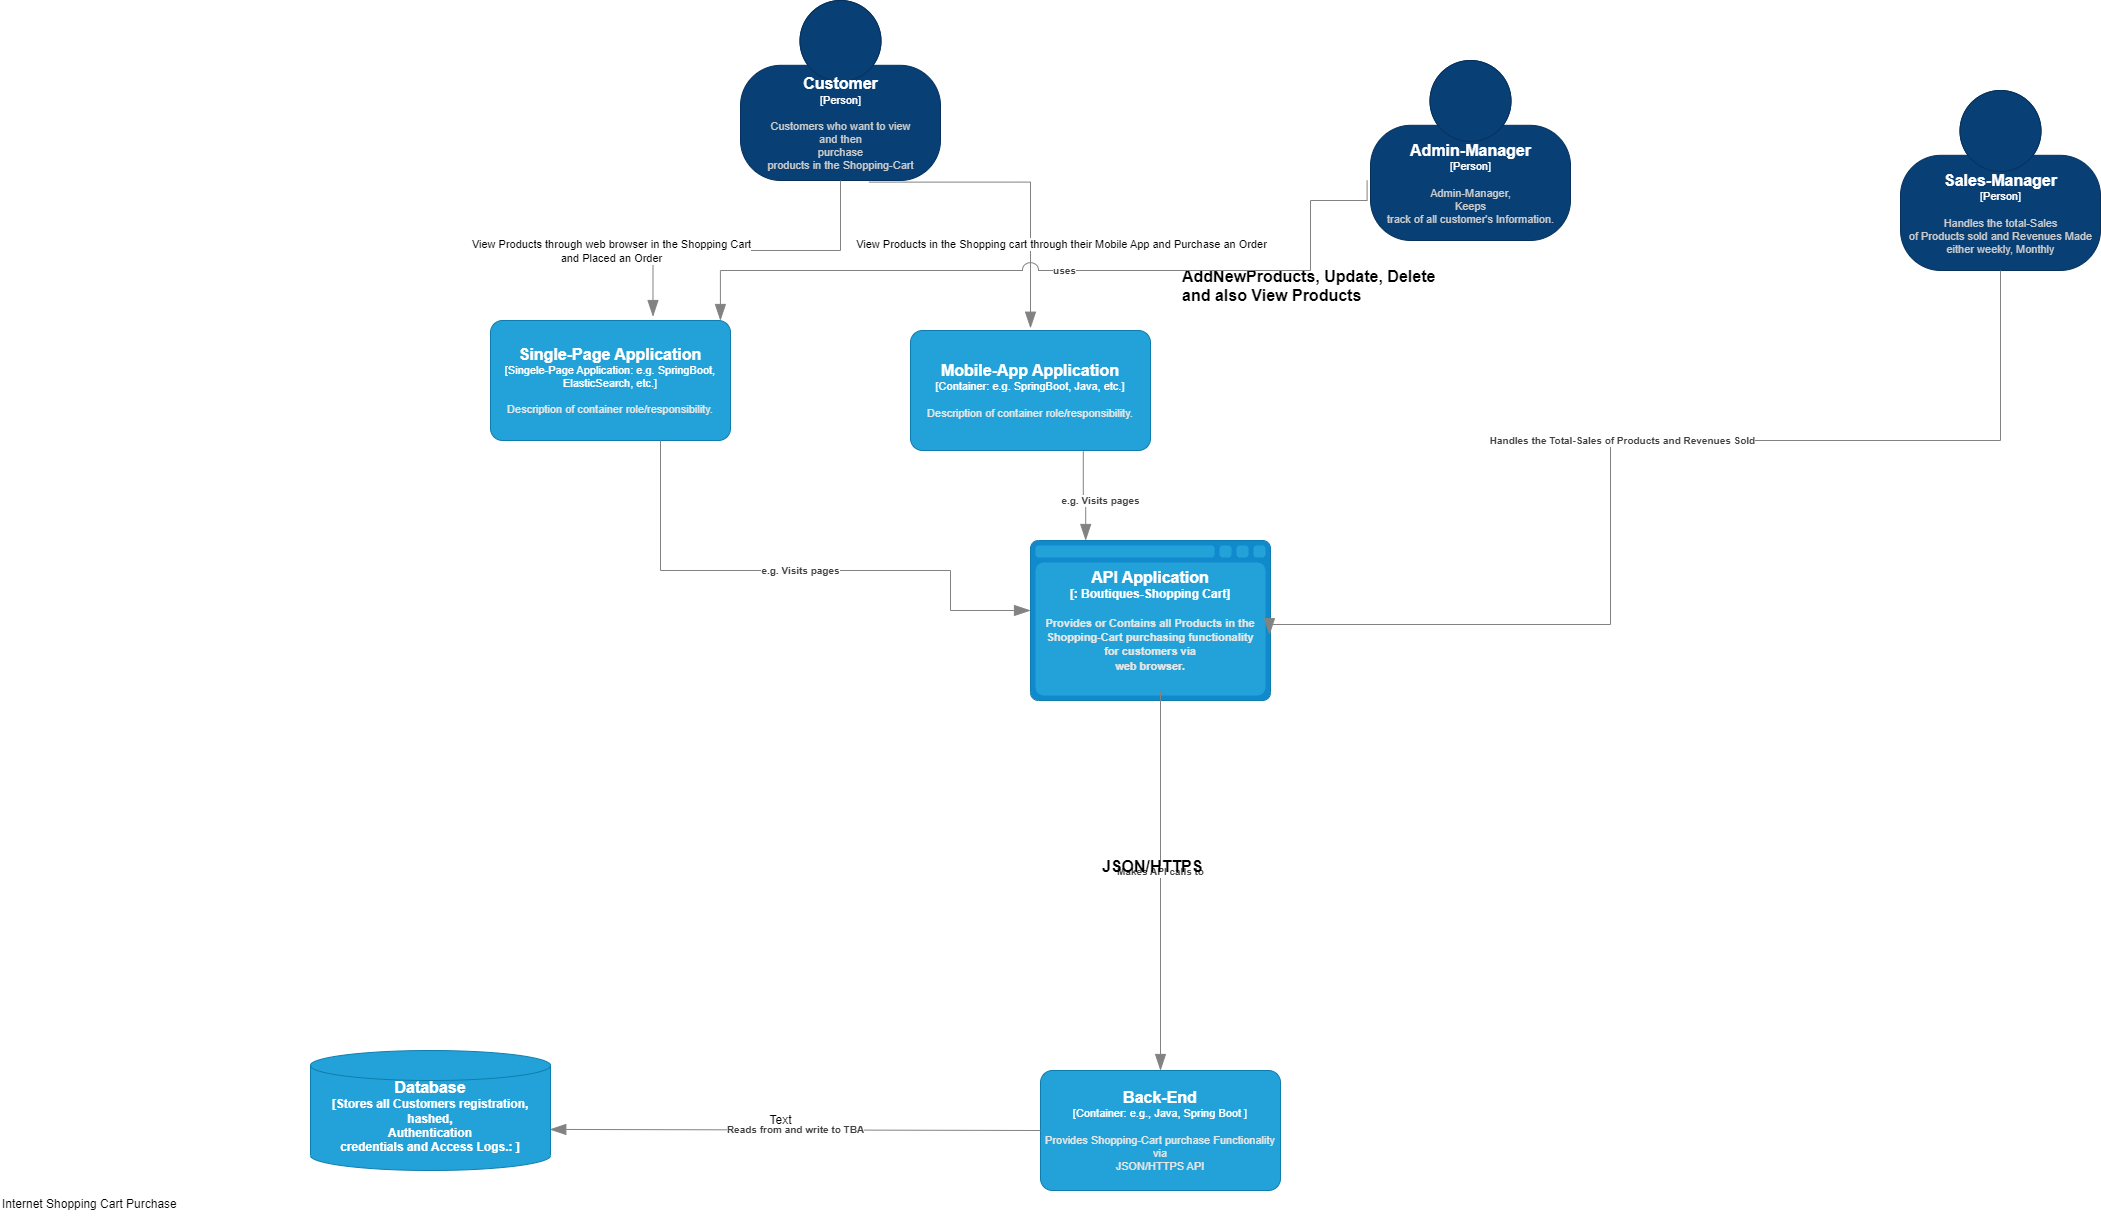

The diagram above was exported from draw.io. Its source (the exported page's mxGraphModel, read from the mxfile embedded in the PNG):
<mxGraphModel dx="1831" dy="1750" grid="1" gridSize="10" guides="1" tooltips="1" connect="1" arrows="1" fold="1" page="1" pageScale="1" pageWidth="827" pageHeight="1169" math="0" shadow="0">
  <root>
    <mxCell id="0" />
    <mxCell id="1" parent="0" />
    <object placeholders="1" c4Name="Customer" c4Type="Person" c4Description="Customers who want to view &#10;and then &#10;purchase &#10;products in the Shopping-Cart" label="&lt;font style=&quot;font-size: 16px&quot;&gt;&lt;b&gt;%c4Name%&lt;/b&gt;&lt;/font&gt;&lt;div&gt;[%c4Type%]&lt;/div&gt;&lt;br&gt;&lt;div&gt;&lt;font style=&quot;font-size: 11px&quot;&gt;&lt;font color=&quot;#cccccc&quot;&gt;%c4Description%&lt;/font&gt;&lt;/div&gt;" id="pYXvjOeWcS1MAsiHVqe2-1">
      <mxCell style="html=1;fontSize=11;dashed=0;whitespace=wrap;fillColor=#083F75;strokeColor=#06315C;fontColor=#ffffff;shape=mxgraph.c4.person2;align=center;metaEdit=1;points=[[0.5,0,0],[1,0.5,0],[1,0.75,0],[0.75,1,0],[0.5,1,0],[0.25,1,0],[0,0.75,0],[0,0.5,0]];resizable=0;" parent="1" vertex="1">
        <mxGeometry x="70" y="-70" width="200" height="180" as="geometry" />
      </mxCell>
    </object>
    <object placeholders="1" c4Name="Admin-Manager" c4Type="Person" c4Description="Admin-Manager, &#10;Keeps &#10;track of all customer's Information." label="&lt;font style=&quot;font-size: 16px&quot;&gt;&lt;b&gt;%c4Name%&lt;/b&gt;&lt;/font&gt;&lt;div&gt;[%c4Type%]&lt;/div&gt;&lt;br&gt;&lt;div&gt;&lt;font style=&quot;font-size: 11px&quot;&gt;&lt;font color=&quot;#cccccc&quot;&gt;%c4Description%&lt;/font&gt;&lt;/div&gt;" id="pYXvjOeWcS1MAsiHVqe2-2">
      <mxCell style="html=1;fontSize=11;dashed=0;whitespace=wrap;fillColor=#083F75;strokeColor=#06315C;fontColor=#ffffff;shape=mxgraph.c4.person2;align=center;metaEdit=1;points=[[0.5,0,0],[1,0.5,0],[1,0.75,0],[0.75,1,0],[0.5,1,0],[0.25,1,0],[0,0.75,0],[0,0.5,0]];resizable=0;" parent="1" vertex="1">
        <mxGeometry x="700" y="-10" width="200" height="180" as="geometry" />
      </mxCell>
    </object>
    <object placeholders="1" c4Name="Sales-Manager" c4Type="Person" c4Description="Handles the total-Sales &#10;of Products sold and Revenues Made &#10;either weekly, Monthly" label="&lt;font style=&quot;font-size: 16px&quot;&gt;&lt;b&gt;%c4Name%&lt;/b&gt;&lt;/font&gt;&lt;div&gt;[%c4Type%]&lt;/div&gt;&lt;br&gt;&lt;div&gt;&lt;font style=&quot;font-size: 11px&quot;&gt;&lt;font color=&quot;#cccccc&quot;&gt;%c4Description%&lt;/font&gt;&lt;/div&gt;" id="pYXvjOeWcS1MAsiHVqe2-3">
      <mxCell style="html=1;fontSize=11;dashed=0;whitespace=wrap;fillColor=#083F75;strokeColor=#06315C;fontColor=#ffffff;shape=mxgraph.c4.person2;align=center;metaEdit=1;points=[[0.5,0,0],[1,0.5,0],[1,0.75,0],[0.75,1,0],[0.5,1,0],[0.25,1,0],[0,0.75,0],[0,0.5,0]];resizable=0;" parent="1" vertex="1">
        <mxGeometry x="1230" y="20" width="200" height="180" as="geometry" />
      </mxCell>
    </object>
    <object placeholders="1" c4Type="API Application" c4Container="" c4Technology="Boutiques-Shopping Cart" c4Description="Provides or Contains all Products in the Shopping-Cart purchasing functionality &#10;for customers via&#10;web browser." label="&lt;font style=&quot;font-size: 16px&quot;&gt;&lt;b&gt;%c4Type%&lt;/font&gt;&lt;div&gt;[%c4Container%:&amp;nbsp;%c4Technology%]&lt;/div&gt;&lt;br&gt;&lt;div&gt;&lt;font style=&quot;font-size: 11px&quot;&gt;&lt;font color=&quot;#E6E6E6&quot;&gt;%c4Description%&lt;/font&gt;&lt;/div&gt;" id="pYXvjOeWcS1MAsiHVqe2-5">
      <mxCell style="shape=mxgraph.c4.webBrowserContainer2;whiteSpace=wrap;html=1;boundedLbl=1;rounded=0;labelBackgroundColor=none;strokeColor=#118ACD;fillColor=#23A2D9;strokeColor=#118ACD;strokeColor2=#0E7DAD;fontSize=12;fontColor=#ffffff;align=center;metaEdit=1;points=[[0.5,0,0],[1,0.25,0],[1,0.5,0],[1,0.75,0],[0.5,1,0],[0,0.75,0],[0,0.5,0],[0,0.25,0]];resizable=0;" parent="1" vertex="1">
        <mxGeometry x="360" y="470" width="240" height="160" as="geometry" />
      </mxCell>
    </object>
    <object placeholders="1" c4Name="AddNewProducts, Update, Delete and also View Products" c4Type="" c4Description="" label="&lt;font style=&quot;font-size: 16px&quot;&gt;&lt;b&gt;&lt;div style=&quot;text-align: left&quot;&gt;%c4Name%&lt;/div&gt;&lt;/b&gt;&lt;/font&gt;&lt;div style=&quot;text-align: left&quot;&gt;%c4Description%&lt;/div&gt;" id="pYXvjOeWcS1MAsiHVqe2-11">
      <mxCell style="text;html=1;strokeColor=none;fillColor=none;align=left;verticalAlign=top;whiteSpace=wrap;rounded=0;metaEdit=1;allowArrows=0;resizable=1;rotatable=0;connectable=0;recursiveResize=0;expand=0;pointerEvents=0;points=[[0.25,0,0],[0.5,0,0],[0.75,0,0],[1,0.25,0],[1,0.5,0],[1,0.75,0],[0.75,1,0],[0.5,1,0],[0.25,1,0],[0,0.75,0],[0,0.5,0],[0,0.25,0]];" parent="1" vertex="1">
        <mxGeometry x="510" y="190" width="260" height="40" as="geometry" />
      </mxCell>
    </object>
    <object placeholders="1" c4Type="" c4Description="Handles the Total-Sales of Products and Revenues Sold" label="&lt;div style=&quot;text-align: left&quot;&gt;&lt;div style=&quot;text-align: center&quot;&gt;&lt;b&gt;%c4Description%&lt;/b&gt;&lt;/div&gt;" id="pYXvjOeWcS1MAsiHVqe2-12">
      <mxCell style="endArrow=blockThin;html=1;fontSize=10;fontColor=#404040;strokeWidth=1;endFill=1;strokeColor=#828282;elbow=vertical;metaEdit=1;endSize=14;startSize=14;jumpStyle=arc;jumpSize=16;rounded=0;edgeStyle=orthogonalEdgeStyle;entryX=0.996;entryY=0.589;entryDx=0;entryDy=0;entryPerimeter=0;" parent="1" source="pYXvjOeWcS1MAsiHVqe2-3" target="pYXvjOeWcS1MAsiHVqe2-5" edge="1">
        <mxGeometry width="240" relative="1" as="geometry">
          <mxPoint x="1280" y="370" as="sourcePoint" />
          <mxPoint x="1140" y="580" as="targetPoint" />
          <Array as="points">
            <mxPoint x="1330" y="370" />
            <mxPoint x="940" y="370" />
            <mxPoint x="940" y="554" />
          </Array>
        </mxGeometry>
      </mxCell>
    </object>
    <object placeholders="1" c4Name="Back-End" c4Type="Container" c4Technology="e.g., Java, Spring Boot " c4Description="Provides Shopping-Cart purchase Functionality via&#10;JSON/HTTPS API" label="&lt;font style=&quot;font-size: 16px&quot;&gt;&lt;b&gt;%c4Name%&lt;/b&gt;&lt;/font&gt;&lt;div&gt;[%c4Type%: %c4Technology%]&lt;/div&gt;&lt;br&gt;&lt;div&gt;&lt;font style=&quot;font-size: 11px&quot;&gt;&lt;font color=&quot;#E6E6E6&quot;&gt;%c4Description%&lt;/font&gt;&lt;/div&gt;" id="pYXvjOeWcS1MAsiHVqe2-13">
      <mxCell style="rounded=1;whiteSpace=wrap;html=1;fontSize=11;labelBackgroundColor=none;fillColor=#23A2D9;fontColor=#ffffff;align=center;arcSize=10;strokeColor=#0E7DAD;metaEdit=1;resizable=0;points=[[0.25,0,0],[0.5,0,0],[0.75,0,0],[1,0.25,0],[1,0.5,0],[1,0.75,0],[0.75,1,0],[0.5,1,0],[0.25,1,0],[0,0.75,0],[0,0.5,0],[0,0.25,0]];" parent="1" vertex="1">
        <mxGeometry x="370" y="1000" width="240" height="120" as="geometry" />
      </mxCell>
    </object>
    <object placeholders="1" c4Type="JASON/HTTPS" c4Description="Makes API calls to&#10;" label="&lt;div style=&quot;text-align: left&quot;&gt;&lt;div style=&quot;text-align: center&quot;&gt;&lt;b&gt;%c4Description%&lt;/b&gt;&lt;/div&gt;" id="pYXvjOeWcS1MAsiHVqe2-16">
      <mxCell style="endArrow=blockThin;html=1;fontSize=10;fontColor=#404040;strokeWidth=1;endFill=1;strokeColor=#828282;elbow=vertical;metaEdit=1;endSize=14;startSize=14;jumpStyle=arc;jumpSize=16;rounded=0;edgeStyle=orthogonalEdgeStyle;entryX=0.5;entryY=0;entryDx=0;entryDy=0;entryPerimeter=0;" parent="1" target="pYXvjOeWcS1MAsiHVqe2-13" edge="1">
        <mxGeometry width="240" relative="1" as="geometry">
          <mxPoint x="490" y="640" as="sourcePoint" />
          <mxPoint x="660" y="840" as="targetPoint" />
          <Array as="points">
            <mxPoint x="490" y="621" />
          </Array>
        </mxGeometry>
      </mxCell>
    </object>
    <object placeholders="1" c4Name="JSON/HTTPS" c4Type="" c4Description="" label="&lt;font style=&quot;font-size: 16px&quot;&gt;&lt;b&gt;&lt;div style=&quot;text-align: left&quot;&gt;%c4Name%&lt;/div&gt;&lt;/b&gt;&lt;/font&gt;&lt;div style=&quot;text-align: left&quot;&gt;%c4Description%&lt;/div&gt;" id="pYXvjOeWcS1MAsiHVqe2-19">
      <mxCell style="text;html=1;strokeColor=none;fillColor=none;align=left;verticalAlign=top;whiteSpace=wrap;rounded=0;metaEdit=1;allowArrows=0;resizable=1;rotatable=0;connectable=0;recursiveResize=0;expand=0;pointerEvents=0;points=[[0.25,0,0],[0.5,0,0],[0.75,0,0],[1,0.25,0],[1,0.5,0],[1,0.75,0],[0.75,1,0],[0.5,1,0],[0.25,1,0],[0,0.75,0],[0,0.5,0],[0,0.25,0]];" parent="1" vertex="1">
        <mxGeometry x="430" y="780" width="120" height="40" as="geometry" />
      </mxCell>
    </object>
    <object placeholders="1" c4Type="Database" c4Container="Stores all Customers registration, hashed, &#10;Authentication &#10;credentials and Access Logs." c4Technology="" c4Description="" label="&lt;font style=&quot;font-size: 16px&quot;&gt;&lt;b&gt;%c4Type%&lt;/font&gt;&lt;div&gt;[%c4Container%:&amp;nbsp;%c4Technology%]&lt;/div&gt;&lt;br&gt;&lt;div&gt;&lt;font style=&quot;font-size: 11px&quot;&gt;&lt;font color=&quot;#E6E6E6&quot;&gt;%c4Description%&lt;/font&gt;&lt;/div&gt;" id="pYXvjOeWcS1MAsiHVqe2-21">
      <mxCell style="shape=cylinder3;size=15;whiteSpace=wrap;html=1;boundedLbl=1;rounded=0;labelBackgroundColor=none;fillColor=#23A2D9;fontSize=12;fontColor=#ffffff;align=center;strokeColor=#0E7DAD;metaEdit=1;points=[[0.5,0,0],[1,0.25,0],[1,0.5,0],[1,0.75,0],[0.5,1,0],[0,0.75,0],[0,0.5,0],[0,0.25,0]];resizable=0;" parent="1" vertex="1">
        <mxGeometry x="-360" y="980" width="240" height="120" as="geometry" />
      </mxCell>
    </object>
    <object placeholders="1" c4Type="" c4Description="Reads from and write to TBA" label="&lt;div style=&quot;text-align: left&quot;&gt;&lt;div style=&quot;text-align: center&quot;&gt;&lt;b&gt;%c4Description%&lt;/b&gt;&lt;/div&gt;" id="pYXvjOeWcS1MAsiHVqe2-26">
      <mxCell style="endArrow=blockThin;html=1;fontSize=10;fontColor=#404040;strokeWidth=1;endFill=1;strokeColor=#828282;elbow=vertical;metaEdit=1;endSize=14;startSize=14;jumpStyle=arc;jumpSize=16;rounded=0;edgeStyle=orthogonalEdgeStyle;entryX=0.997;entryY=0.658;entryDx=0;entryDy=0;entryPerimeter=0;" parent="1" source="pYXvjOeWcS1MAsiHVqe2-13" target="pYXvjOeWcS1MAsiHVqe2-21" edge="1">
        <mxGeometry width="240" relative="1" as="geometry">
          <mxPoint x="20" y="1010" as="sourcePoint" />
          <mxPoint x="70" y="910" as="targetPoint" />
        </mxGeometry>
      </mxCell>
    </object>
    <mxCell id="pYXvjOeWcS1MAsiHVqe2-27" value="Text" style="text;html=1;align=center;verticalAlign=middle;resizable=0;points=[];autosize=1;strokeColor=none;fillColor=none;" parent="1" vertex="1">
      <mxGeometry x="90" y="1040" width="40" height="20" as="geometry" />
    </mxCell>
    <object placeholders="1" c4Name="Single-Page Application" c4Type="Singele-Page Application" c4Technology="e.g. SpringBoot, ElasticSearch, etc." c4Description="Description of container role/responsibility." label="&lt;font style=&quot;font-size: 16px&quot;&gt;&lt;b&gt;%c4Name%&lt;/b&gt;&lt;/font&gt;&lt;div&gt;[%c4Type%: %c4Technology%]&lt;/div&gt;&lt;br&gt;&lt;div&gt;&lt;font style=&quot;font-size: 11px&quot;&gt;&lt;font color=&quot;#E6E6E6&quot;&gt;%c4Description%&lt;/font&gt;&lt;/div&gt;" id="Wu5zUPYT2agYmCz9vo0U-1">
      <mxCell style="rounded=1;whiteSpace=wrap;html=1;fontSize=11;labelBackgroundColor=none;fillColor=#23A2D9;fontColor=#ffffff;align=center;arcSize=10;strokeColor=#0E7DAD;metaEdit=1;resizable=0;points=[[0.25,0,0],[0.5,0,0],[0.75,0,0],[1,0.25,0],[1,0.5,0],[1,0.75,0],[0.75,1,0],[0.5,1,0],[0.25,1,0],[0,0.75,0],[0,0.5,0],[0,0.25,0]];" parent="1" vertex="1">
        <mxGeometry x="-180" y="250" width="240" height="120" as="geometry" />
      </mxCell>
    </object>
    <object placeholders="1" c4Name="Mobile-App Application" c4Type="Container" c4Technology="e.g. SpringBoot, Java, etc." c4Description="Description of container role/responsibility." label="&lt;font style=&quot;font-size: 16px&quot;&gt;&lt;b&gt;%c4Name%&lt;/b&gt;&lt;/font&gt;&lt;div&gt;[%c4Type%: %c4Technology%]&lt;/div&gt;&lt;br&gt;&lt;div&gt;&lt;font style=&quot;font-size: 11px&quot;&gt;&lt;font color=&quot;#E6E6E6&quot;&gt;%c4Description%&lt;/font&gt;&lt;/div&gt;" id="Wu5zUPYT2agYmCz9vo0U-2">
      <mxCell style="rounded=1;whiteSpace=wrap;html=1;fontSize=11;labelBackgroundColor=none;fillColor=#23A2D9;fontColor=#ffffff;align=center;arcSize=10;strokeColor=#0E7DAD;metaEdit=1;resizable=0;points=[[0.25,0,0],[0.5,0,0],[0.75,0,0],[1,0.25,0],[1,0.5,0],[1,0.75,0],[0.75,1,0],[0.5,1,0],[0.25,1,0],[0,0.75,0],[0,0.5,0],[0,0.25,0]];" parent="1" vertex="1">
        <mxGeometry x="240" y="260" width="240" height="120" as="geometry" />
      </mxCell>
    </object>
    <object placeholders="1" c4Type="Relationship" id="Wu5zUPYT2agYmCz9vo0U-6">
      <mxCell style="endArrow=blockThin;html=1;fontSize=10;fontColor=#404040;strokeWidth=1;endFill=1;strokeColor=#828282;elbow=vertical;metaEdit=1;endSize=14;startSize=14;jumpStyle=arc;jumpSize=16;rounded=0;edgeStyle=orthogonalEdgeStyle;entryX=0.677;entryY=-0.033;entryDx=0;entryDy=0;entryPerimeter=0;exitX=0.5;exitY=1;exitDx=0;exitDy=0;exitPerimeter=0;" parent="1" source="pYXvjOeWcS1MAsiHVqe2-1" target="Wu5zUPYT2agYmCz9vo0U-1" edge="1">
        <mxGeometry width="240" relative="1" as="geometry">
          <mxPoint x="170" y="120" as="sourcePoint" />
          <mxPoint x="280" y="190" as="targetPoint" />
        </mxGeometry>
      </mxCell>
    </object>
    <mxCell id="Wu5zUPYT2agYmCz9vo0U-8" value="View Products through web browser in the Shopping Cart&lt;br&gt;and Placed an Order" style="edgeLabel;html=1;align=center;verticalAlign=middle;resizable=0;points=[];" parent="Wu5zUPYT2agYmCz9vo0U-6" connectable="0" vertex="1">
      <mxGeometry x="-0.0666" y="4" relative="1" as="geometry">
        <mxPoint x="-149" y="-4" as="offset" />
      </mxGeometry>
    </mxCell>
    <object placeholders="1" c4Type="View Products through Mobile App and Purchased an Order" id="Wu5zUPYT2agYmCz9vo0U-7">
      <mxCell style="endArrow=blockThin;html=1;fontSize=10;fontColor=#404040;strokeWidth=1;endFill=1;strokeColor=#828282;elbow=vertical;metaEdit=1;endSize=14;startSize=14;jumpStyle=arc;jumpSize=16;rounded=0;edgeStyle=orthogonalEdgeStyle;exitX=0.642;exitY=1.009;exitDx=0;exitDy=0;exitPerimeter=0;" parent="1" source="pYXvjOeWcS1MAsiHVqe2-1" edge="1">
        <mxGeometry width="240" relative="1" as="geometry">
          <mxPoint x="200" y="120.03999999999992" as="sourcePoint" />
          <mxPoint x="360" y="257.7" as="targetPoint" />
        </mxGeometry>
      </mxCell>
    </object>
    <mxCell id="Wu5zUPYT2agYmCz9vo0U-9" value="&amp;nbsp;" style="edgeLabel;html=1;align=center;verticalAlign=middle;resizable=0;points=[];" parent="Wu5zUPYT2agYmCz9vo0U-7" connectable="0" vertex="1">
      <mxGeometry x="0.1198" y="-1" relative="1" as="geometry">
        <mxPoint x="11" y="11" as="offset" />
      </mxGeometry>
    </mxCell>
    <mxCell id="Wu5zUPYT2agYmCz9vo0U-10" value="View Products in the Shopping cart through their Mobile App and Purchase an Order" style="edgeLabel;html=1;align=center;verticalAlign=middle;resizable=0;points=[];" parent="Wu5zUPYT2agYmCz9vo0U-7" connectable="0" vertex="1">
      <mxGeometry x="0.4573" relative="1" as="geometry">
        <mxPoint x="30" as="offset" />
      </mxGeometry>
    </mxCell>
    <object placeholders="1" c4Type="Relationship" c4Description="e.g. Visits pages" label="&lt;div style=&quot;text-align: left&quot;&gt;&lt;div style=&quot;text-align: center&quot;&gt;&lt;b&gt;%c4Description%&lt;/b&gt;&lt;/div&gt;" id="Wu5zUPYT2agYmCz9vo0U-12">
      <mxCell style="endArrow=blockThin;html=1;fontSize=10;fontColor=#404040;strokeWidth=1;endFill=1;strokeColor=#828282;elbow=vertical;metaEdit=1;endSize=14;startSize=14;jumpStyle=arc;jumpSize=16;rounded=0;edgeStyle=orthogonalEdgeStyle;" parent="1" source="Wu5zUPYT2agYmCz9vo0U-1" target="pYXvjOeWcS1MAsiHVqe2-5" edge="1">
        <mxGeometry width="240" relative="1" as="geometry">
          <mxPoint x="40" y="460" as="sourcePoint" />
          <mxPoint x="280" y="460" as="targetPoint" />
          <Array as="points">
            <mxPoint x="-10" y="500" />
            <mxPoint x="280" y="500" />
            <mxPoint x="280" y="540" />
          </Array>
        </mxGeometry>
      </mxCell>
    </object>
    <object placeholders="1" c4Type="Relationship" c4Description="e.g. Visits pages" label="&lt;div style=&quot;text-align: left&quot;&gt;&lt;div style=&quot;text-align: center&quot;&gt;&lt;b&gt;%c4Description%&lt;/b&gt;&lt;/div&gt;" id="Wu5zUPYT2agYmCz9vo0U-14">
      <mxCell style="endArrow=blockThin;html=1;fontSize=10;fontColor=#404040;strokeWidth=1;endFill=1;strokeColor=#828282;elbow=vertical;metaEdit=1;endSize=14;startSize=14;jumpStyle=arc;jumpSize=16;rounded=0;edgeStyle=orthogonalEdgeStyle;entryX=0.23;entryY=0;entryDx=0;entryDy=0;entryPerimeter=0;exitX=0.72;exitY=1.007;exitDx=0;exitDy=0;exitPerimeter=0;" parent="1" source="Wu5zUPYT2agYmCz9vo0U-2" target="pYXvjOeWcS1MAsiHVqe2-5" edge="1">
        <mxGeometry x="0.1263" y="15" width="240" relative="1" as="geometry">
          <mxPoint x="340" y="370" as="sourcePoint" />
          <mxPoint x="280" y="370" as="targetPoint" />
          <mxPoint as="offset" />
        </mxGeometry>
      </mxCell>
    </object>
    <object placeholders="1" c4Name="" c4Type="ContainerDiagramTitle" c4Description="Internet Shopping Cart Purchase" label="&lt;font style=&quot;font-size: 16px&quot;&gt;&lt;b&gt;&lt;div style=&quot;text-align: left&quot;&gt;%c4Name%&lt;/div&gt;&lt;/b&gt;&lt;/font&gt;&lt;div style=&quot;text-align: left&quot;&gt;%c4Description%&lt;/div&gt;" id="Wu5zUPYT2agYmCz9vo0U-15">
      <mxCell style="text;html=1;strokeColor=none;fillColor=none;align=left;verticalAlign=top;whiteSpace=wrap;rounded=0;metaEdit=1;allowArrows=0;resizable=1;rotatable=0;connectable=0;recursiveResize=0;expand=0;pointerEvents=0;points=[[0.25,0,0],[0.5,0,0],[0.75,0,0],[1,0.25,0],[1,0.5,0],[1,0.75,0],[0.75,1,0],[0.5,1,0],[0.25,1,0],[0,0.75,0],[0,0.5,0],[0,0.25,0]];" parent="1" vertex="1">
        <mxGeometry x="-670" y="1120" width="260" height="30" as="geometry" />
      </mxCell>
    </object>
    <object placeholders="1" c4Type="Relationship" c4Description="uses" label="&lt;div style=&quot;text-align: left&quot;&gt;&lt;div style=&quot;text-align: center&quot;&gt;&lt;b&gt;%c4Description%&lt;/b&gt;&lt;/div&gt;" id="r5PSEselPak46euSskX1-2">
      <mxCell style="endArrow=blockThin;html=1;fontSize=10;fontColor=#404040;strokeWidth=1;endFill=1;strokeColor=#828282;elbow=vertical;metaEdit=1;endSize=14;startSize=14;jumpStyle=arc;jumpSize=16;rounded=0;edgeStyle=orthogonalEdgeStyle;exitX=-0.017;exitY=0.667;exitDx=0;exitDy=0;exitPerimeter=0;entryX=0.958;entryY=0;entryDx=0;entryDy=0;entryPerimeter=0;" parent="1" source="pYXvjOeWcS1MAsiHVqe2-2" target="Wu5zUPYT2agYmCz9vo0U-1" edge="1">
        <mxGeometry width="240" relative="1" as="geometry">
          <mxPoint x="400" y="230" as="sourcePoint" />
          <mxPoint x="110" y="200" as="targetPoint" />
          <Array as="points">
            <mxPoint x="640" y="130" />
            <mxPoint x="640" y="200" />
            <mxPoint x="50" y="200" />
          </Array>
        </mxGeometry>
      </mxCell>
    </object>
  </root>
</mxGraphModel>